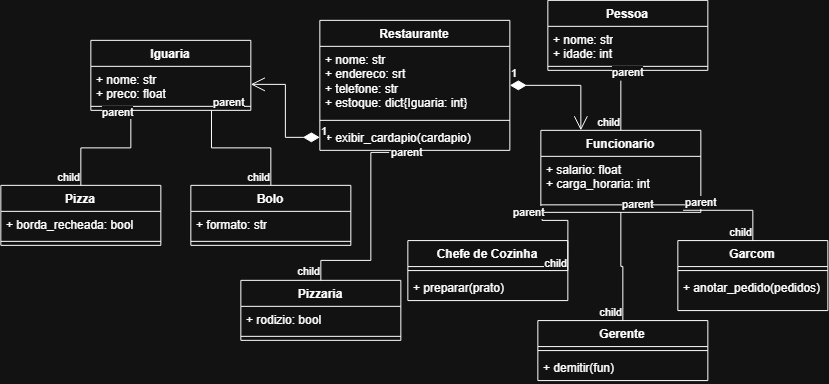

The diagram above was exported from draw.io. Its source (the exported page's mxGraphModel, read from the mxfile embedded in the PNG):
<mxGraphModel dx="1318" dy="575" grid="1" gridSize="10" guides="1" tooltips="1" connect="1" arrows="1" fold="1" page="1" pageScale="1" pageWidth="827" pageHeight="1169" math="0" shadow="0">
  <root>
    <mxCell id="0" />
    <mxCell id="1" parent="0" />
    <mxCell id="JSDdzwNv62LTLl-buE9a-1" parent="1" style="swimlane;fontStyle=1;align=center;verticalAlign=top;childLayout=stackLayout;horizontal=1;startSize=26;horizontalStack=0;resizeParent=1;resizeParentMax=0;resizeLast=0;collapsible=1;marginBottom=0;whiteSpace=wrap;html=1;" value="Restaurante&lt;div&gt;&lt;br&gt;&lt;/div&gt;" vertex="1">
      <mxGeometry height="130" width="190" x="319" y="50" as="geometry" />
    </mxCell>
    <mxCell id="JSDdzwNv62LTLl-buE9a-2" parent="JSDdzwNv62LTLl-buE9a-1" style="text;strokeColor=none;fillColor=none;align=left;verticalAlign=top;spacingLeft=4;spacingRight=4;overflow=hidden;rotatable=0;points=[[0,0.5],[1,0.5]];portConstraint=eastwest;whiteSpace=wrap;html=1;" value="+ nome: str&lt;div&gt;+ endereco: srt&lt;/div&gt;&lt;div&gt;+ telefone: str&lt;/div&gt;&lt;div&gt;+ estoque: dict{Iguaria: int}&lt;/div&gt;" vertex="1">
      <mxGeometry height="70" width="190" y="26" as="geometry" />
    </mxCell>
    <mxCell id="JSDdzwNv62LTLl-buE9a-3" parent="JSDdzwNv62LTLl-buE9a-1" style="line;strokeWidth=1;fillColor=none;align=left;verticalAlign=middle;spacingTop=-1;spacingLeft=3;spacingRight=3;rotatable=0;labelPosition=right;points=[];portConstraint=eastwest;strokeColor=inherit;" value="" vertex="1">
      <mxGeometry height="8" width="190" y="96" as="geometry" />
    </mxCell>
    <mxCell id="JSDdzwNv62LTLl-buE9a-4" parent="JSDdzwNv62LTLl-buE9a-1" style="text;strokeColor=none;fillColor=none;align=left;verticalAlign=top;spacingLeft=4;spacingRight=4;overflow=hidden;rotatable=0;points=[[0,0.5],[1,0.5]];portConstraint=eastwest;whiteSpace=wrap;html=1;" value="+ exibir_cardapio&lt;span style=&quot;background-color: transparent; color: light-dark(rgb(0, 0, 0), rgb(255, 255, 255));&quot;&gt;(cardapio)&lt;/span&gt;" vertex="1">
      <mxGeometry height="26" width="190" y="104" as="geometry" />
    </mxCell>
    <mxCell id="JSDdzwNv62LTLl-buE9a-6" parent="1" style="swimlane;fontStyle=1;align=center;verticalAlign=top;childLayout=stackLayout;horizontal=1;startSize=26;horizontalStack=0;resizeParent=1;resizeParentMax=0;resizeLast=0;collapsible=1;marginBottom=0;whiteSpace=wrap;html=1;" value="Iguaria" vertex="1">
      <mxGeometry height="70" width="160" x="90" y="70" as="geometry" />
    </mxCell>
    <mxCell id="JSDdzwNv62LTLl-buE9a-7" parent="JSDdzwNv62LTLl-buE9a-6" style="text;strokeColor=none;fillColor=none;align=left;verticalAlign=top;spacingLeft=4;spacingRight=4;overflow=hidden;rotatable=0;points=[[0,0.5],[1,0.5]];portConstraint=eastwest;whiteSpace=wrap;html=1;" value="+ nome: str&lt;div&gt;+ preco: float&lt;/div&gt;" vertex="1">
      <mxGeometry height="36" width="160" y="26" as="geometry" />
    </mxCell>
    <mxCell id="JSDdzwNv62LTLl-buE9a-8" parent="JSDdzwNv62LTLl-buE9a-6" style="line;strokeWidth=1;fillColor=none;align=left;verticalAlign=middle;spacingTop=-1;spacingLeft=3;spacingRight=3;rotatable=0;labelPosition=right;points=[];portConstraint=eastwest;strokeColor=inherit;" value="" vertex="1">
      <mxGeometry height="8" width="160" y="62" as="geometry" />
    </mxCell>
    <mxCell id="JSDdzwNv62LTLl-buE9a-11" edge="1" parent="1" source="JSDdzwNv62LTLl-buE9a-4" style="endArrow=open;html=1;endSize=12;startArrow=diamondThin;startSize=14;startFill=1;edgeStyle=orthogonalEdgeStyle;align=left;verticalAlign=bottom;rounded=0;entryX=1;entryY=0.5;entryDx=0;entryDy=0;" target="JSDdzwNv62LTLl-buE9a-7" value="1">
      <mxGeometry relative="1" x="-1" y="3" as="geometry">
        <mxPoint x="330" y="270" as="sourcePoint" />
        <mxPoint x="490" y="270" as="targetPoint" />
      </mxGeometry>
    </mxCell>
    <mxCell id="JSDdzwNv62LTLl-buE9a-12" parent="1" style="swimlane;fontStyle=1;align=center;verticalAlign=top;childLayout=stackLayout;horizontal=1;startSize=26;horizontalStack=0;resizeParent=1;resizeParentMax=0;resizeLast=0;collapsible=1;marginBottom=0;whiteSpace=wrap;html=1;" value="Pessoa" vertex="1">
      <mxGeometry height="70" width="160" x="547" y="30" as="geometry" />
    </mxCell>
    <mxCell id="JSDdzwNv62LTLl-buE9a-13" parent="JSDdzwNv62LTLl-buE9a-12" style="text;strokeColor=none;fillColor=none;align=left;verticalAlign=top;spacingLeft=4;spacingRight=4;overflow=hidden;rotatable=0;points=[[0,0.5],[1,0.5]];portConstraint=eastwest;whiteSpace=wrap;html=1;" value="+ nome: str&lt;div&gt;+ idade: int&lt;/div&gt;" vertex="1">
      <mxGeometry height="36" width="160" y="26" as="geometry" />
    </mxCell>
    <mxCell id="JSDdzwNv62LTLl-buE9a-14" parent="JSDdzwNv62LTLl-buE9a-12" style="line;strokeWidth=1;fillColor=none;align=left;verticalAlign=middle;spacingTop=-1;spacingLeft=3;spacingRight=3;rotatable=0;labelPosition=right;points=[];portConstraint=eastwest;strokeColor=inherit;" value="" vertex="1">
      <mxGeometry height="8" width="160" y="62" as="geometry" />
    </mxCell>
    <mxCell id="JSDdzwNv62LTLl-buE9a-16" parent="1" style="swimlane;fontStyle=1;align=center;verticalAlign=top;childLayout=stackLayout;horizontal=1;startSize=26;horizontalStack=0;resizeParent=1;resizeParentMax=0;resizeLast=0;collapsible=1;marginBottom=0;whiteSpace=wrap;html=1;" value="Bolo" vertex="1">
      <mxGeometry height="60" width="160" x="190" y="215" as="geometry" />
    </mxCell>
    <mxCell id="JSDdzwNv62LTLl-buE9a-17" parent="JSDdzwNv62LTLl-buE9a-16" style="text;strokeColor=none;fillColor=none;align=left;verticalAlign=top;spacingLeft=4;spacingRight=4;overflow=hidden;rotatable=0;points=[[0,0.5],[1,0.5]];portConstraint=eastwest;whiteSpace=wrap;html=1;" value="+ formato: str" vertex="1">
      <mxGeometry height="26" width="160" y="26" as="geometry" />
    </mxCell>
    <mxCell id="JSDdzwNv62LTLl-buE9a-18" parent="JSDdzwNv62LTLl-buE9a-16" style="line;strokeWidth=1;fillColor=none;align=left;verticalAlign=middle;spacingTop=-1;spacingLeft=3;spacingRight=3;rotatable=0;labelPosition=right;points=[];portConstraint=eastwest;strokeColor=inherit;" value="" vertex="1">
      <mxGeometry height="8" width="160" y="52" as="geometry" />
    </mxCell>
    <mxCell id="JSDdzwNv62LTLl-buE9a-21" parent="1" style="swimlane;fontStyle=1;align=center;verticalAlign=top;childLayout=stackLayout;horizontal=1;startSize=26;horizontalStack=0;resizeParent=1;resizeParentMax=0;resizeLast=0;collapsible=1;marginBottom=0;whiteSpace=wrap;html=1;" value="Pizza" vertex="1">
      <mxGeometry height="60" width="160" y="215" as="geometry" />
    </mxCell>
    <mxCell id="JSDdzwNv62LTLl-buE9a-22" parent="JSDdzwNv62LTLl-buE9a-21" style="text;strokeColor=none;fillColor=none;align=left;verticalAlign=top;spacingLeft=4;spacingRight=4;overflow=hidden;rotatable=0;points=[[0,0.5],[1,0.5]];portConstraint=eastwest;whiteSpace=wrap;html=1;" value="+ borda_recheada: bool" vertex="1">
      <mxGeometry height="26" width="160" y="26" as="geometry" />
    </mxCell>
    <mxCell id="JSDdzwNv62LTLl-buE9a-23" parent="JSDdzwNv62LTLl-buE9a-21" style="line;strokeWidth=1;fillColor=none;align=left;verticalAlign=middle;spacingTop=-1;spacingLeft=3;spacingRight=3;rotatable=0;labelPosition=right;points=[];portConstraint=eastwest;strokeColor=inherit;" value="" vertex="1">
      <mxGeometry height="8" width="160" y="52" as="geometry" />
    </mxCell>
    <mxCell id="JSDdzwNv62LTLl-buE9a-25" parent="1" style="swimlane;fontStyle=1;align=center;verticalAlign=top;childLayout=stackLayout;horizontal=1;startSize=26;horizontalStack=0;resizeParent=1;resizeParentMax=0;resizeLast=0;collapsible=1;marginBottom=0;whiteSpace=wrap;html=1;" value="Pizzaria" vertex="1">
      <mxGeometry height="60" width="160" x="240" y="310" as="geometry" />
    </mxCell>
    <mxCell id="JSDdzwNv62LTLl-buE9a-26" parent="JSDdzwNv62LTLl-buE9a-25" style="text;strokeColor=none;fillColor=none;align=left;verticalAlign=top;spacingLeft=4;spacingRight=4;overflow=hidden;rotatable=0;points=[[0,0.5],[1,0.5]];portConstraint=eastwest;whiteSpace=wrap;html=1;" value="+ rodizio: bool" vertex="1">
      <mxGeometry height="26" width="160" y="26" as="geometry" />
    </mxCell>
    <mxCell id="JSDdzwNv62LTLl-buE9a-27" parent="JSDdzwNv62LTLl-buE9a-25" style="line;strokeWidth=1;fillColor=none;align=left;verticalAlign=middle;spacingTop=-1;spacingLeft=3;spacingRight=3;rotatable=0;labelPosition=right;points=[];portConstraint=eastwest;strokeColor=inherit;" value="" vertex="1">
      <mxGeometry height="8" width="160" y="52" as="geometry" />
    </mxCell>
    <mxCell id="JSDdzwNv62LTLl-buE9a-29" parent="1" style="swimlane;fontStyle=1;align=center;verticalAlign=top;childLayout=stackLayout;horizontal=1;startSize=26;horizontalStack=0;resizeParent=1;resizeParentMax=0;resizeLast=0;collapsible=1;marginBottom=0;whiteSpace=wrap;html=1;" value="Gerente" vertex="1">
      <mxGeometry height="60" width="170" x="537" y="350.23" as="geometry" />
    </mxCell>
    <mxCell id="JSDdzwNv62LTLl-buE9a-31" parent="JSDdzwNv62LTLl-buE9a-29" style="line;strokeWidth=1;fillColor=none;align=left;verticalAlign=middle;spacingTop=-1;spacingLeft=3;spacingRight=3;rotatable=0;labelPosition=right;points=[];portConstraint=eastwest;strokeColor=inherit;" value="" vertex="1">
      <mxGeometry height="8" width="170" y="26" as="geometry" />
    </mxCell>
    <mxCell id="JSDdzwNv62LTLl-buE9a-32" parent="JSDdzwNv62LTLl-buE9a-29" style="text;strokeColor=none;fillColor=none;align=left;verticalAlign=top;spacingLeft=4;spacingRight=4;overflow=hidden;rotatable=0;points=[[0,0.5],[1,0.5]];portConstraint=eastwest;whiteSpace=wrap;html=1;" value="+ demitir(fun)" vertex="1">
      <mxGeometry height="26" width="170" y="34" as="geometry" />
    </mxCell>
    <mxCell id="JSDdzwNv62LTLl-buE9a-33" parent="1" style="swimlane;fontStyle=1;align=center;verticalAlign=top;childLayout=stackLayout;horizontal=1;startSize=26;horizontalStack=0;resizeParent=1;resizeParentMax=0;resizeLast=0;collapsible=1;marginBottom=0;whiteSpace=wrap;html=1;" value="Garcom" vertex="1">
      <mxGeometry height="70" width="150" x="677" y="270.23" as="geometry" />
    </mxCell>
    <mxCell id="JSDdzwNv62LTLl-buE9a-35" parent="JSDdzwNv62LTLl-buE9a-33" style="line;strokeWidth=1;fillColor=none;align=left;verticalAlign=middle;spacingTop=-1;spacingLeft=3;spacingRight=3;rotatable=0;labelPosition=right;points=[];portConstraint=eastwest;strokeColor=inherit;" value="" vertex="1">
      <mxGeometry height="8" width="150" y="26" as="geometry" />
    </mxCell>
    <mxCell id="JSDdzwNv62LTLl-buE9a-36" parent="JSDdzwNv62LTLl-buE9a-33" style="text;strokeColor=none;fillColor=none;align=left;verticalAlign=top;spacingLeft=4;spacingRight=4;overflow=hidden;rotatable=0;points=[[0,0.5],[1,0.5]];portConstraint=eastwest;whiteSpace=wrap;html=1;" value="+ anotar_pedido(pedidos)" vertex="1">
      <mxGeometry height="36" width="150" y="34" as="geometry" />
    </mxCell>
    <mxCell id="JSDdzwNv62LTLl-buE9a-41" parent="1" style="swimlane;fontStyle=1;align=center;verticalAlign=top;childLayout=stackLayout;horizontal=1;startSize=26;horizontalStack=0;resizeParent=1;resizeParentMax=0;resizeLast=0;collapsible=1;marginBottom=0;whiteSpace=wrap;html=1;" value="Funcionario" vertex="1">
      <mxGeometry height="82" width="160" x="540" y="160" as="geometry" />
    </mxCell>
    <mxCell id="JSDdzwNv62LTLl-buE9a-42" parent="JSDdzwNv62LTLl-buE9a-41" style="text;strokeColor=none;fillColor=none;align=left;verticalAlign=top;spacingLeft=4;spacingRight=4;overflow=hidden;rotatable=0;points=[[0,0.5],[1,0.5]];portConstraint=eastwest;whiteSpace=wrap;html=1;" value="+ salario: float&lt;div&gt;+ carga_horaria: int&lt;/div&gt;" vertex="1">
      <mxGeometry height="41" width="160" y="26" as="geometry" />
    </mxCell>
    <mxCell id="JSDdzwNv62LTLl-buE9a-43" parent="JSDdzwNv62LTLl-buE9a-41" style="line;strokeWidth=1;fillColor=none;align=left;verticalAlign=middle;spacingTop=-1;spacingLeft=3;spacingRight=3;rotatable=0;labelPosition=right;points=[];portConstraint=eastwest;strokeColor=inherit;" value="" vertex="1">
      <mxGeometry height="15" width="160" y="67" as="geometry" />
    </mxCell>
    <mxCell id="JSDdzwNv62LTLl-buE9a-45" parent="1" style="swimlane;fontStyle=1;align=center;verticalAlign=top;childLayout=stackLayout;horizontal=1;startSize=26;horizontalStack=0;resizeParent=1;resizeParentMax=0;resizeLast=0;collapsible=1;marginBottom=0;whiteSpace=wrap;html=1;" value="Chefe de Cozinha" vertex="1">
      <mxGeometry height="60" width="160" x="407" y="270.23" as="geometry" />
    </mxCell>
    <mxCell id="JSDdzwNv62LTLl-buE9a-47" parent="JSDdzwNv62LTLl-buE9a-45" style="line;strokeWidth=1;fillColor=none;align=left;verticalAlign=middle;spacingTop=-1;spacingLeft=3;spacingRight=3;rotatable=0;labelPosition=right;points=[];portConstraint=eastwest;strokeColor=inherit;" value="" vertex="1">
      <mxGeometry height="8" width="160" y="26" as="geometry" />
    </mxCell>
    <mxCell id="JSDdzwNv62LTLl-buE9a-48" parent="JSDdzwNv62LTLl-buE9a-45" style="text;strokeColor=none;fillColor=none;align=left;verticalAlign=top;spacingLeft=4;spacingRight=4;overflow=hidden;rotatable=0;points=[[0,0.5],[1,0.5]];portConstraint=eastwest;whiteSpace=wrap;html=1;" value="+ preparar(prato)" vertex="1">
      <mxGeometry height="26" width="160" y="34" as="geometry" />
    </mxCell>
    <mxCell id="JSDdzwNv62LTLl-buE9a-50" edge="1" parent="1" source="JSDdzwNv62LTLl-buE9a-8" style="endArrow=none;html=1;edgeStyle=orthogonalEdgeStyle;rounded=0;exitX=0.754;exitY=1;exitDx=0;exitDy=0;exitPerimeter=0;entryX=0.5;entryY=0;entryDx=0;entryDy=0;" target="JSDdzwNv62LTLl-buE9a-16" value="">
      <mxGeometry relative="1" as="geometry">
        <mxPoint x="270" y="300" as="sourcePoint" />
        <mxPoint x="430" y="300" as="targetPoint" />
      </mxGeometry>
    </mxCell>
    <mxCell id="JSDdzwNv62LTLl-buE9a-51" connectable="0" parent="JSDdzwNv62LTLl-buE9a-50" style="edgeLabel;resizable=0;html=1;align=left;verticalAlign=bottom;" value="parent" vertex="1">
      <mxGeometry relative="1" x="-1" as="geometry" />
    </mxCell>
    <mxCell id="JSDdzwNv62LTLl-buE9a-52" connectable="0" parent="JSDdzwNv62LTLl-buE9a-50" style="edgeLabel;resizable=0;html=1;align=right;verticalAlign=bottom;" value="child" vertex="1">
      <mxGeometry relative="1" x="1" as="geometry" />
    </mxCell>
    <mxCell id="JSDdzwNv62LTLl-buE9a-53" edge="1" parent="1" source="JSDdzwNv62LTLl-buE9a-6" style="endArrow=none;html=1;edgeStyle=orthogonalEdgeStyle;rounded=0;exitX=0.25;exitY=1;exitDx=0;exitDy=0;entryX=0.5;entryY=0;entryDx=0;entryDy=0;" target="JSDdzwNv62LTLl-buE9a-21" value="">
      <mxGeometry relative="1" as="geometry">
        <mxPoint x="270" y="300" as="sourcePoint" />
        <mxPoint x="430" y="300" as="targetPoint" />
      </mxGeometry>
    </mxCell>
    <mxCell id="JSDdzwNv62LTLl-buE9a-54" connectable="0" parent="JSDdzwNv62LTLl-buE9a-53" style="edgeLabel;resizable=0;html=1;align=left;verticalAlign=bottom;" value="parent" vertex="1">
      <mxGeometry relative="1" x="-1" as="geometry">
        <mxPoint x="-30" y="10" as="offset" />
      </mxGeometry>
    </mxCell>
    <mxCell id="JSDdzwNv62LTLl-buE9a-55" connectable="0" parent="JSDdzwNv62LTLl-buE9a-53" style="edgeLabel;resizable=0;html=1;align=right;verticalAlign=bottom;" value="child" vertex="1">
      <mxGeometry relative="1" x="1" as="geometry" />
    </mxCell>
    <mxCell id="0sH5-qT7pQlZcuIdlDpj-1" edge="1" parent="1" source="JSDdzwNv62LTLl-buE9a-4" style="endArrow=none;html=1;edgeStyle=orthogonalEdgeStyle;rounded=0;exitX=0.365;exitY=1.079;exitDx=0;exitDy=0;exitPerimeter=0;entryX=0.5;entryY=0;entryDx=0;entryDy=0;" target="JSDdzwNv62LTLl-buE9a-25" value="">
      <mxGeometry relative="1" as="geometry">
        <Array as="points">
          <mxPoint x="370.05" y="182.05" />
          <mxPoint x="370.05" y="290.05" />
          <mxPoint x="320.05" y="290.05" />
        </Array>
        <mxPoint x="330" y="300" as="sourcePoint" />
        <mxPoint x="490" y="300" as="targetPoint" />
      </mxGeometry>
    </mxCell>
    <mxCell id="0sH5-qT7pQlZcuIdlDpj-2" connectable="0" parent="0sH5-qT7pQlZcuIdlDpj-1" style="edgeLabel;resizable=0;html=1;align=left;verticalAlign=bottom;" value="parent" vertex="1">
      <mxGeometry relative="1" x="-1" as="geometry">
        <mxPoint y="8" as="offset" />
      </mxGeometry>
    </mxCell>
    <mxCell id="0sH5-qT7pQlZcuIdlDpj-3" connectable="0" parent="0sH5-qT7pQlZcuIdlDpj-1" style="edgeLabel;resizable=0;html=1;align=right;verticalAlign=bottom;" value="child" vertex="1">
      <mxGeometry relative="1" x="1" as="geometry" />
    </mxCell>
    <mxCell id="0sH5-qT7pQlZcuIdlDpj-7" edge="1" parent="1" source="JSDdzwNv62LTLl-buE9a-43" style="endArrow=none;html=1;edgeStyle=orthogonalEdgeStyle;rounded=0;entryX=1;entryY=0.5;entryDx=0;entryDy=0;exitX=0.008;exitY=0.67;exitDx=0;exitDy=0;exitPerimeter=0;" target="JSDdzwNv62LTLl-buE9a-45" value="">
      <mxGeometry relative="1" as="geometry">
        <Array as="points">
          <mxPoint x="541.26" y="250.05" />
          <mxPoint x="567.05" y="250.05" />
        </Array>
        <mxPoint x="600.05" y="160" as="sourcePoint" />
        <mxPoint x="490" y="300" as="targetPoint" />
      </mxGeometry>
    </mxCell>
    <mxCell id="0sH5-qT7pQlZcuIdlDpj-8" connectable="0" parent="0sH5-qT7pQlZcuIdlDpj-7" style="edgeLabel;resizable=0;html=1;align=left;verticalAlign=bottom;" value="parent" vertex="1">
      <mxGeometry relative="1" x="-1" as="geometry">
        <mxPoint x="-31" y="13" as="offset" />
      </mxGeometry>
    </mxCell>
    <mxCell id="0sH5-qT7pQlZcuIdlDpj-9" connectable="0" parent="0sH5-qT7pQlZcuIdlDpj-7" style="edgeLabel;resizable=0;html=1;align=right;verticalAlign=bottom;" value="child" vertex="1">
      <mxGeometry relative="1" x="1" as="geometry" />
    </mxCell>
    <mxCell id="0sH5-qT7pQlZcuIdlDpj-10" edge="1" parent="1" source="JSDdzwNv62LTLl-buE9a-43" style="endArrow=none;html=1;edgeStyle=orthogonalEdgeStyle;rounded=0;exitX=0.889;exitY=0.862;exitDx=0;exitDy=0;entryX=0.5;entryY=0;entryDx=0;entryDy=0;exitPerimeter=0;" target="JSDdzwNv62LTLl-buE9a-33" value="">
      <mxGeometry relative="1" as="geometry">
        <mxPoint x="330" y="300" as="sourcePoint" />
        <mxPoint x="750" y="190" as="targetPoint" />
      </mxGeometry>
    </mxCell>
    <mxCell id="0sH5-qT7pQlZcuIdlDpj-11" connectable="0" parent="0sH5-qT7pQlZcuIdlDpj-10" style="edgeLabel;resizable=0;html=1;align=left;verticalAlign=bottom;" value="parent" vertex="1">
      <mxGeometry relative="1" x="-1" as="geometry" />
    </mxCell>
    <mxCell id="0sH5-qT7pQlZcuIdlDpj-12" connectable="0" parent="0sH5-qT7pQlZcuIdlDpj-10" style="edgeLabel;resizable=0;html=1;align=right;verticalAlign=bottom;" value="child" vertex="1">
      <mxGeometry relative="1" x="1" as="geometry" />
    </mxCell>
    <mxCell id="0sH5-qT7pQlZcuIdlDpj-14" edge="1" parent="1" source="JSDdzwNv62LTLl-buE9a-41" style="endArrow=none;html=1;edgeStyle=orthogonalEdgeStyle;rounded=0;entryX=0.5;entryY=0;entryDx=0;entryDy=0;exitX=0.5;exitY=1;exitDx=0;exitDy=0;" target="JSDdzwNv62LTLl-buE9a-29" value="">
      <mxGeometry relative="1" as="geometry">
        <mxPoint x="330" y="300" as="sourcePoint" />
        <mxPoint x="490" y="300" as="targetPoint" />
      </mxGeometry>
    </mxCell>
    <mxCell id="0sH5-qT7pQlZcuIdlDpj-15" connectable="0" parent="0sH5-qT7pQlZcuIdlDpj-14" style="edgeLabel;resizable=0;html=1;align=left;verticalAlign=bottom;" value="parent" vertex="1">
      <mxGeometry relative="1" x="-1" as="geometry" />
    </mxCell>
    <mxCell id="0sH5-qT7pQlZcuIdlDpj-16" connectable="0" parent="0sH5-qT7pQlZcuIdlDpj-14" style="edgeLabel;resizable=0;html=1;align=right;verticalAlign=bottom;" value="child" vertex="1">
      <mxGeometry relative="1" x="1" as="geometry" />
    </mxCell>
    <mxCell id="0sH5-qT7pQlZcuIdlDpj-20" edge="1" parent="1" style="endArrow=none;html=1;edgeStyle=orthogonalEdgeStyle;rounded=0;entryX=0.5;entryY=0;entryDx=0;entryDy=0;" target="JSDdzwNv62LTLl-buE9a-41" value="">
      <mxGeometry relative="1" as="geometry">
        <Array as="points">
          <mxPoint x="620" y="110.26" />
        </Array>
        <mxPoint x="620" y="110.26" as="sourcePoint" />
        <mxPoint x="470" y="400" as="targetPoint" />
      </mxGeometry>
    </mxCell>
    <mxCell id="0sH5-qT7pQlZcuIdlDpj-21" connectable="0" parent="0sH5-qT7pQlZcuIdlDpj-20" style="edgeLabel;resizable=0;html=1;align=left;verticalAlign=bottom;" value="parent" vertex="1">
      <mxGeometry relative="1" x="-1" as="geometry">
        <mxPoint x="-10" as="offset" />
      </mxGeometry>
    </mxCell>
    <mxCell id="0sH5-qT7pQlZcuIdlDpj-22" connectable="0" parent="0sH5-qT7pQlZcuIdlDpj-20" style="edgeLabel;resizable=0;html=1;align=right;verticalAlign=bottom;" value="child" vertex="1">
      <mxGeometry relative="1" x="1" as="geometry" />
    </mxCell>
    <mxCell id="0sH5-qT7pQlZcuIdlDpj-26" edge="1" parent="1" source="JSDdzwNv62LTLl-buE9a-1" style="endArrow=open;html=1;endSize=12;startArrow=diamondThin;startSize=14;startFill=1;edgeStyle=orthogonalEdgeStyle;align=left;verticalAlign=bottom;rounded=0;entryX=0.25;entryY=0;entryDx=0;entryDy=0;exitX=1;exitY=0.5;exitDx=0;exitDy=0;" target="JSDdzwNv62LTLl-buE9a-41" value="1">
      <mxGeometry relative="1" x="-1" y="3" as="geometry">
        <Array as="points">
          <mxPoint x="580.05" y="115" />
        </Array>
        <mxPoint x="510" y="120.05" as="sourcePoint" />
        <mxPoint x="530" y="130" as="targetPoint" />
      </mxGeometry>
    </mxCell>
  </root>
</mxGraphModel>